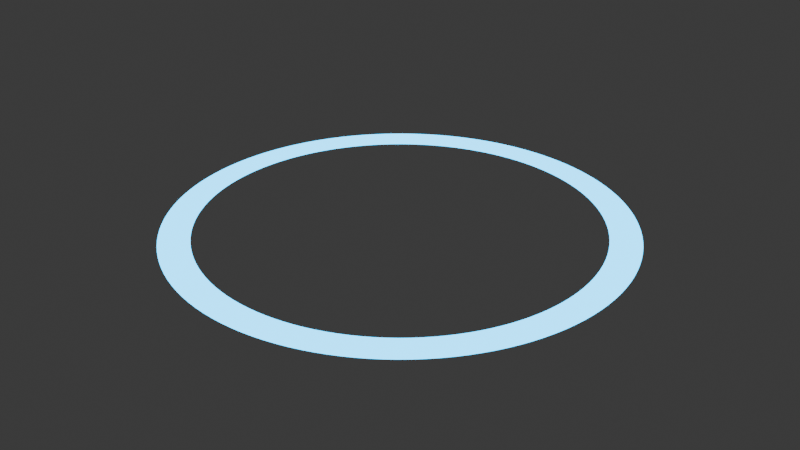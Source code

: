 # Source: ring.blend  (saved by Blender 4.1.24; exported with 4.5.12 LTS)
import bpy
from mathutils import Matrix  # noqa: F401  (used for matrix-valued properties, if any)

bpy.ops.wm.read_factory_settings(use_empty=True)
scene = bpy.context.scene
scene.name = 'Scene'

# ---- collections
col_collection = bpy.data.collections.new('Collection'); scene.collection.children.link(col_collection)

# ---- materials (node trees are filled in below, after node groups)
mat_seed = bpy.data.materials.new('seed')
mat_seed.alpha_threshold = 0.0
mat_seed.use_transparent_shadow = False
mat_seed.roughness = 0.5
mat_seed.line_color = (0.0, 0.0, 0.0, 1.0)

# ---- material node trees
mat_seed.use_nodes = True; mat_seed.node_tree.nodes.clear()
_N = mat_seed.node_tree.nodes; _L = mat_seed.node_tree.links
n0 = _N.new('ShaderNodeOutputMaterial'); n0.name = 'Material Output'; n0.location = (300, 300)
n1 = _N.new('ShaderNodeBsdfPrincipled'); n1.name = 'Principled BSDF'; n1.location = (10, 300)
n1.inputs[0].default_value = (0.0, 0.0, 0.0, 1.0)
n1.inputs[3].default_value = 1.0
n1.inputs[27].default_value = (0.0, 0.5218, 1.0, 1.0)
n1.inputs[28].default_value = 5.0
_L.new(n1.outputs[0], n0.inputs[0])
n0.is_active_output = True

# ---- world
world_world = bpy.data.worlds.new('World'); scene.world = world_world
world_world.use_nodes = True; world_world.node_tree.nodes.clear()
_N = world_world.node_tree.nodes; _L = world_world.node_tree.links
n0 = _N.new('ShaderNodeOutputWorld'); n0.name = 'World Output'; n0.location = (300, 300)
n1 = _N.new('ShaderNodeBackground'); n1.name = 'Background'; n1.location = (10, 300)
n1.inputs[0].default_value = (0.05088, 0.05088, 0.05088, 1.0)
_L.new(n1.outputs[0], n0.inputs[0])
n0.is_active_output = True
world_world.color = (0.05088, 0.05088, 0.05088)
world_world.use_sun_shadow = False
world_world.sun_shadow_jitter_overblur = 0.0

# ---- meshes
me_circle = bpy.data.meshes.new('Circle')
me_circle.from_pydata([(1.202e-09, -1.0, 0.0006454), (-0.1951, -0.9808, 0.0006454), (-0.3827, -0.9239, 0.0006454), (-0.5556, -0.8315, 0.0006454), (-0.7071, -0.7071, 0.0006454), (-0.8315, -0.5556, 0.0006454), (-0.9239, -0.3827, 0.0006454), (-0.9808, -0.1951, 0.0006454), (-1.0, 1.395e-08, 0.0006455), (-0.9808, 0.1951, 0.0006455), (-0.9239, 0.3827, 0.0006455), (-0.8315, 0.5556, 0.0006455), (-0.7071, 0.7071, 0.0006455), (-0.5556, 0.8315, 0.0006455), (-0.3827, 0.9239, 0.0006455), (-0.1951, 0.9808, 0.0006455), (1.202e-09, 1.0, 0.0006455), (0.1951, 0.9808, 0.0006455), (0.3827, 0.9239, 0.0006455), (0.5556, 0.8315, 0.0006455), (0.7071, 0.7071, 0.0006455), (0.8315, 0.5556, 0.0006455), (0.9239, 0.3827, 0.0006455), (0.9808, 0.1951, 0.0006455), (1.0, 1.395e-08, 0.0006455), (0.9808, -0.1951, 0.0006454), (0.9239, -0.3827, 0.0006454), (0.8315, -0.5556, 0.0006454), (0.7071, -0.7071, 0.0006454), (0.5556, -0.8315, 0.0006454), (0.3827, -0.9239, 0.0006454), (0.1951, -0.9808, 0.0006454), (1.202e-09, -0.854, 0.0006454), (-0.1666, -0.8376, 0.0006454), (-0.3268, -0.789, 0.0006454), (-0.4744, -0.7101, 0.0006454), (-0.6039, -0.6039, 0.0006454), (-0.7101, -0.4744, 0.0006454), (-0.789, -0.3268, 0.0006454), (-0.8376, -0.1666, 0.0006454), (-0.854, 1.395e-08, 0.0006455), (-0.8376, 0.1666, 0.0006455), (-0.789, 0.3268, 0.0006455), (-0.7101, 0.4744, 0.0006455), (-0.6039, 0.6039, 0.0006455), (-0.4744, 0.7101, 0.0006455), (-0.3268, 0.789, 0.0006455), (-0.1666, 0.8376, 0.0006455), (1.202e-09, 0.854, 0.0006455), (0.1666, 0.8376, 0.0006455), (0.3268, 0.789, 0.0006455), (0.4744, 0.7101, 0.0006455), (0.6039, 0.6039, 0.0006455), (0.7101, 0.4744, 0.0006455), (0.789, 0.3268, 0.0006455), (0.8376, 0.1666, 0.0006455), (0.854, 1.395e-08, 0.0006455), (0.8376, -0.1666, 0.0006454), (0.789, -0.3268, 0.0006454), (0.7101, -0.4744, 0.0006454), (0.6039, -0.6039, 0.0006454), (0.4744, -0.7101, 0.0006454), (0.3268, -0.789, 0.0006454), (0.1666, -0.8376, 0.0006454), (1.202e-09, -1.0, -0.0006455), (-0.1951, -0.9808, -0.0006455), (-0.3827, -0.9239, -0.0006455), (-0.5556, -0.8315, -0.0006455), (-0.7071, -0.7071, -0.0006455), (-0.8315, -0.5556, -0.0006455), (-0.9239, -0.3827, -0.0006455), (-0.9808, -0.1951, -0.0006455), (-1.0, 1.406e-08, -0.0006455), (-0.9808, 0.1951, -0.0006454), (-0.9239, 0.3827, -0.0006454), (-0.8315, 0.5556, -0.0006454), (-0.7071, 0.7071, -0.0006454), (-0.5556, 0.8315, -0.0006454), (-0.3827, 0.9239, -0.0006454), (-0.1951, 0.9808, -0.0006454), (1.202e-09, 1.0, -0.0006454), (0.1951, 0.9808, -0.0006454), (0.3827, 0.9239, -0.0006454), (0.5556, 0.8315, -0.0006454), (0.7071, 0.7071, -0.0006454), (0.8315, 0.5556, -0.0006454), (0.9239, 0.3827, -0.0006454), (0.9808, 0.1951, -0.0006454), (1.0, 1.406e-08, -0.0006455), (0.9808, -0.1951, -0.0006455), (0.9239, -0.3827, -0.0006455), (0.8315, -0.5556, -0.0006455), (0.7071, -0.7071, -0.0006455), (0.5556, -0.8315, -0.0006455), (0.3827, -0.9239, -0.0006455), (0.1951, -0.9808, -0.0006455), (1.202e-09, -0.854, -0.0006455), (-0.1666, -0.8376, -0.0006455), (-0.3268, -0.789, -0.0006455), (-0.4744, -0.7101, -0.0006455), (-0.6039, -0.6039, -0.0006455), (-0.7101, -0.4744, -0.0006455), (-0.789, -0.3268, -0.0006455), (-0.8376, -0.1666, -0.0006455), (-0.854, 1.406e-08, -0.0006455), (-0.8376, 0.1666, -0.0006454), (-0.789, 0.3268, -0.0006454), (-0.7101, 0.4744, -0.0006454), (-0.6039, 0.6039, -0.0006454), (-0.4744, 0.7101, -0.0006454), (-0.3268, 0.789, -0.0006454), (-0.1666, 0.8376, -0.0006454), (1.202e-09, 0.854, -0.0006454), (0.1666, 0.8376, -0.0006454), (0.3268, 0.789, -0.0006454), (0.4744, 0.7101, -0.0006454), (0.6039, 0.6039, -0.0006454), (0.7101, 0.4744, -0.0006454), (0.789, 0.3268, -0.0006454), (0.8376, 0.1666, -0.0006454), (0.854, 1.406e-08, -0.0006455), (0.8376, -0.1666, -0.0006455), (0.789, -0.3268, -0.0006455), (0.7101, -0.4744, -0.0006455), (0.6039, -0.6039, -0.0006455), (0.4744, -0.7101, -0.0006455), (0.3268, -0.789, -0.0006455), (0.1666, -0.8376, -0.0006455)], [], [(0, 31, 63, 32), (19, 18, 50, 51), (6, 5, 37, 38), (20, 19, 51, 52), (7, 6, 38, 39), (21, 20, 52, 53), (8, 7, 39, 40), (22, 21, 53, 54), (9, 8, 40, 41), (23, 22, 54, 55), (10, 9, 41, 42), (24, 23, 55, 56), (11, 10, 42, 43), (25, 24, 56, 57), (12, 11, 43, 44), (26, 25, 57, 58), (13, 12, 44, 45), (27, 26, 58, 59), (14, 13, 45, 46), (1, 0, 32, 33), (28, 27, 59, 60), (15, 14, 46, 47), (2, 1, 33, 34), (29, 28, 60, 61), (16, 15, 47, 48), (3, 2, 34, 35), (30, 29, 61, 62), (17, 16, 48, 49), (4, 3, 35, 36), (31, 30, 62, 63), (18, 17, 49, 50), (5, 4, 36, 37), (64, 96, 127, 95), (83, 115, 114, 82), (70, 102, 101, 69), (84, 116, 115, 83), (71, 103, 102, 70), (85, 117, 116, 84), (72, 104, 103, 71), (86, 118, 117, 85), (73, 105, 104, 72), (87, 119, 118, 86), (74, 106, 105, 73), (88, 120, 119, 87), (75, 107, 106, 74), (89, 121, 120, 88), (76, 108, 107, 75), (90, 122, 121, 89), (77, 109, 108, 76), (91, 123, 122, 90), (78, 110, 109, 77), (65, 97, 96, 64), (92, 124, 123, 91), (79, 111, 110, 78), (66, 98, 97, 65), (93, 125, 124, 92), (80, 112, 111, 79), (67, 99, 98, 66), (94, 126, 125, 93), (81, 113, 112, 80), (68, 100, 99, 67), (95, 127, 126, 94), (82, 114, 113, 81), (69, 101, 100, 68), (47, 111, 112, 48), (22, 86, 85, 21), (48, 112, 113, 49), (23, 87, 86, 22), (49, 113, 114, 50), (24, 88, 87, 23), (50, 114, 115, 51), (25, 89, 88, 24), (51, 115, 116, 52), (26, 90, 89, 25), (52, 116, 117, 53), (27, 91, 90, 26), (1, 65, 64, 0), (53, 117, 118, 54), (28, 92, 91, 27), (2, 66, 65, 1), (54, 118, 119, 55), (29, 93, 92, 28), (3, 67, 66, 2), (55, 119, 120, 56), (30, 94, 93, 29), (4, 68, 67, 3), (56, 120, 121, 57), (31, 95, 94, 30), (5, 69, 68, 4), (57, 121, 122, 58), (0, 64, 95, 31), (6, 70, 69, 5), (58, 122, 123, 59), (32, 96, 97, 33), (7, 71, 70, 6), (59, 123, 124, 60), (33, 97, 98, 34), (8, 72, 71, 7), (60, 124, 125, 61), (34, 98, 99, 35), (9, 73, 72, 8), (61, 125, 126, 62), (35, 99, 100, 36), (10, 74, 73, 9), (62, 126, 127, 63), (36, 100, 101, 37), (11, 75, 74, 10), (63, 127, 96, 32), (37, 101, 102, 38), (12, 76, 75, 11), (38, 102, 103, 39), (13, 77, 76, 12), (39, 103, 104, 40), (14, 78, 77, 13), (40, 104, 105, 41), (15, 79, 78, 14), (41, 105, 106, 42), (16, 80, 79, 15), (42, 106, 107, 43), (17, 81, 80, 16), (43, 107, 108, 44), (18, 82, 81, 17), (44, 108, 109, 45), (19, 83, 82, 18), (45, 109, 110, 46), (20, 84, 83, 19), (46, 110, 111, 47), (21, 85, 84, 20)])
_uv = me_circle.uv_layers.new(name='UVMap')
_uv.uv.foreach_set('vector', [0.0, 0.0, 0.0, 0.0, 0.0, 0.0, 0.0, 0.0, 0.0, 0.0, 0.0, 0.0, 0.0, 0.0, 0.0, 0.0, 0.0, 0.0, 0.0, 0.0, 0.0, 0.0, 0.0, 0.0, 0.0, 0.0, 0.0, 0.0, 0.0, 0.0, 0.0, 0.0, 0.0, 0.0, 0.0, 0.0, 0.0, 0.0, 0.0, 0.0, 0.0, 0.0, 0.0, 0.0, 0.0, 0.0, 0.0, 0.0, 0.0, 0.0, 0.0, 0.0, 0.0, 0.0, 0.0, 0.0, 0.0, 0.0, 0.0, 0.0, 0.0, 0.0, 0.0, 0.0, 0.0, 0.0, 0.0, 0.0, 0.0, 0.0, 0.0, 0.0, 0.0, 0.0, 0.0, 0.0, 0.0, 0.0, 0.0, 0.0, 0.0, 0.0, 0.0, 0.0, 0.0, 0.0, 0.0, 0.0, 0.0, 0.0, 0.0, 0.0, 0.0, 0.0, 0.0, 0.0, 0.0, 0.0, 0.0, 0.0, 0.0, 0.0, 0.0, 0.0, 0.0, 0.0, 0.0, 0.0, 0.0, 0.0, 0.0, 0.0, 0.0, 0.0, 0.0, 0.0, 0.0, 0.0, 0.0, 0.0, 0.0, 0.0, 0.0, 0.0, 0.0, 0.0, 0.0, 0.0, 0.0, 0.0, 0.0, 0.0, 0.0, 0.0, 0.0, 0.0, 0.0, 0.0, 0.0, 0.0, 0.0, 0.0, 0.0, 0.0, 0.0, 0.0, 0.0, 0.0, 0.0, 0.0, 0.0, 0.0, 0.0, 0.0, 0.0, 0.0, 0.0, 0.0, 0.0, 0.0, 0.0, 0.0, 0.0, 0.0, 0.0, 0.0, 0.0, 0.0, 0.0, 0.0, 0.0, 0.0, 0.0, 0.0, 0.0, 0.0, 0.0, 0.0, 0.0, 0.0, 0.0, 0.0, 0.0, 0.0, 0.0, 0.0, 0.0, 0.0, 0.0, 0.0, 0.0, 0.0, 0.0, 0.0, 0.0, 0.0, 0.0, 0.0, 0.0, 0.0, 0.0, 0.0, 0.0, 0.0, 0.0, 0.0, 0.0, 0.0, 0.0, 0.0, 0.0, 0.0, 0.0, 0.0, 0.0, 0.0, 0.0, 0.0, 0.0, 0.0, 0.0, 0.0, 0.0, 0.0, 0.0, 0.0, 0.0, 0.0, 0.0, 0.0, 0.0, 0.0, 0.0, 0.0, 0.0, 0.0, 0.0, 0.0, 0.0, 0.0, 0.0, 0.0, 0.0, 0.0, 0.0, 0.0, 0.0, 0.0, 0.0, 0.0, 0.0, 0.0, 0.0, 0.0, 0.0, 0.0, 0.0, 0.0, 0.0, 0.0, 0.0, 0.0, 0.0, 0.0, 0.0, 0.0, 0.0, 0.0, 0.0, 0.0, 0.0, 0.0, 0.0, 0.0, 0.0, 0.0, 0.0, 0.0, 0.0, 0.0, 0.0, 0.0, 0.0, 0.0, 0.0, 0.0, 0.0, 0.0, 0.0, 0.0, 0.0, 0.0, 0.0, 0.0, 0.0, 0.0, 0.0, 0.0, 0.0, 0.0, 0.0, 0.0, 0.0, 0.0, 0.0, 0.0, 0.0, 0.0, 0.0, 0.0, 0.0, 0.0, 0.0, 0.0, 0.0, 0.0, 0.0, 0.0, 0.0, 0.0, 0.0, 0.0, 0.0, 0.0, 0.0, 0.0, 0.0, 0.0, 0.0, 0.0, 0.0, 0.0, 0.0, 0.0, 0.0, 0.0, 0.0, 0.0, 0.0, 0.0, 0.0, 0.0, 0.0, 0.0, 0.0, 0.0, 0.0, 0.0, 0.0, 0.0, 0.0, 0.0, 0.0, 0.0, 0.0, 0.0, 0.0, 0.0, 0.0, 0.0, 0.0, 0.0, 0.0, 0.0, 0.0, 0.0, 0.0, 0.0, 0.0, 0.0, 0.0, 0.0, 0.0, 0.0, 0.0, 0.0, 0.0, 0.0, 0.0, 0.0, 0.0, 0.0, 0.0, 0.0, 0.0, 0.0, 0.0, 0.0, 0.0, 0.0, 0.0, 0.0, 0.0, 0.0, 0.0, 0.0, 0.0, 0.0, 0.0, 0.0, 0.0, 0.0, 0.0, 0.0, 0.0, 0.0, 0.0, 0.0, 0.0, 0.0, 0.0, 0.0, 0.0, 0.0, 0.0, 0.0, 0.0, 0.0, 0.0, 0.0, 0.0, 0.0, 0.0, 0.0, 0.0, 0.0, 0.0, 0.0, 0.0, 0.0, 0.0, 0.0, 0.0, 0.0, 0.0, 0.0, 0.0, 0.0, 0.0, 0.0, 0.0, 0.0, 0.0, 0.0, 0.0, 0.0, 0.0, 0.0, 0.0, 0.0, 0.0, 0.0, 0.0, 0.0, 0.0, 0.0, 0.0, 0.0, 0.0, 0.0, 0.0, 0.0, 0.0, 0.0, 0.0, 0.0, 0.0, 0.0, 0.0, 0.0, 0.0, 0.0, 0.0, 0.0, 0.0, 0.0, 0.0, 0.0, 0.0, 0.0, 0.0, 0.0, 0.0, 0.0, 0.0, 0.0, 0.0, 0.0, 0.0, 0.0, 0.0, 0.0, 0.0, 0.0, 0.0, 0.0, 0.0, 0.0, 0.0, 0.0, 0.0, 0.0, 0.0, 0.0, 0.0, 0.0, 0.0, 0.0, 0.0, 0.0, 0.0, 0.0, 0.0, 0.0, 0.0, 0.0, 0.0, 0.0, 0.0, 0.0, 0.0, 0.0, 0.0, 0.0, 0.0, 0.0, 0.0, 0.0, 0.0, 0.0, 0.0, 0.0, 0.0, 0.0, 0.0, 0.0, 0.0, 0.0, 0.0, 0.0, 0.0, 0.0, 0.0, 0.0, 0.0, 0.0, 0.0, 0.0, 0.0, 0.0, 0.0, 0.0, 0.0, 0.0, 0.0, 0.0, 0.0, 0.0, 0.0, 0.0, 0.0, 0.0, 0.0, 0.0, 0.0, 0.0, 0.0, 0.0, 0.0, 0.0, 0.0, 0.0, 0.0, 0.0, 0.0, 0.0, 0.0, 0.0, 0.0, 0.0, 0.0, 0.0, 0.0, 0.0, 0.0, 0.0, 0.0, 0.0, 0.0, 0.0, 0.0, 0.0, 0.0, 0.0, 0.0, 0.0, 0.0, 0.0, 0.0, 0.0, 0.0, 0.0, 0.0, 0.0, 0.0, 0.0, 0.0, 0.0, 0.0, 0.0, 0.0, 0.0, 0.0, 0.0, 0.0, 0.0, 0.0, 0.0, 0.0, 0.0, 0.0, 0.0, 0.0, 0.0, 0.0, 0.0, 0.0, 0.0, 0.0, 0.0, 0.0, 0.0, 0.0, 0.0, 0.0, 0.0, 0.0, 0.0, 0.0, 0.0, 0.0, 0.0, 0.0, 0.0, 0.0, 0.0, 0.0, 0.0, 0.0, 0.0, 0.0, 0.0, 0.0, 0.0, 0.0, 0.0, 0.0, 0.0, 0.0, 0.0, 0.0, 0.0, 0.0, 0.0, 0.0, 0.0, 0.0, 0.0, 0.0, 0.0, 0.0, 0.0, 0.0, 0.0, 0.0, 0.0, 0.0, 0.0, 0.0, 0.0, 0.0, 0.0, 0.0, 0.0, 0.0, 0.0, 0.0, 0.0, 0.0, 0.0, 0.0, 0.0, 0.0, 0.0, 0.0, 0.0, 0.0, 0.0, 0.0, 0.0, 0.0, 0.0, 0.0, 0.0, 0.0, 0.0, 0.0, 0.0, 0.0, 0.0, 0.0, 0.0, 0.0, 0.0, 0.0, 0.0, 0.0, 0.0, 0.0, 0.0, 0.0, 0.0, 0.0, 0.0, 0.0, 0.0, 0.0, 0.0, 0.0, 0.0, 0.0, 0.0, 0.0, 0.0, 0.0, 0.0, 0.0, 0.0, 0.0, 0.0, 0.0, 0.0, 0.0, 0.0, 0.0, 0.0, 0.0, 0.0, 0.0, 0.0, 0.0, 0.0, 0.0, 0.0, 0.0, 0.0, 0.0, 0.0, 0.0, 0.0, 0.0, 0.0, 0.0, 0.0, 0.0, 0.0, 0.0, 0.0, 0.0, 0.0, 0.0, 0.0, 0.0, 0.0, 0.0, 0.0, 0.0, 0.0, 0.0, 0.0, 0.0, 0.0, 0.0, 0.0, 0.0, 0.0, 0.0, 0.0, 0.0, 0.0, 0.0, 0.0, 0.0, 0.0, 0.0, 0.0, 0.0, 0.0, 0.0, 0.0, 0.0, 0.0, 0.0, 0.0, 0.0, 0.0, 0.0, 0.0, 0.0, 0.0, 0.0, 0.0, 0.0, 0.0, 0.0, 0.0, 0.0, 0.0, 0.0, 0.0, 0.0, 0.0, 0.0, 0.0, 0.0, 0.0, 0.0, 0.0, 0.0, 0.0, 0.0, 0.0, 0.0, 0.0, 0.0, 0.0, 0.0, 0.0, 0.0, 0.0, 0.0, 0.0, 0.0, 0.0, 0.0, 0.0, 0.0, 0.0, 0.0, 0.0, 0.0, 0.0, 0.0, 0.0, 0.0, 0.0, 0.0, 0.0, 0.0, 0.0, 0.0, 0.0, 0.0, 0.0, 0.0, 0.0, 0.0, 0.0, 0.0, 0.0, 0.0, 0.0, 0.0, 0.0, 0.0, 0.0, 0.0, 0.0, 0.0, 0.0, 0.0, 0.0, 0.0, 0.0, 0.0, 0.0, 0.0, 0.0, 0.0, 0.0, 0.0, 0.0, 0.0, 0.0, 0.0, 0.0, 0.0, 0.0, 0.0, 0.0, 0.0, 0.0, 0.0, 0.0, 0.0, 0.0, 0.0, 0.0, 0.0, 0.0, 0.0, 0.0, 0.0, 0.0, 0.0, 0.0, 0.0, 0.0, 0.0, 0.0, 0.0, 0.0, 0.0, 0.0, 0.0, 0.0, 0.0, 0.0, 0.0, 0.0, 0.0, 0.0, 0.0, 0.0, 0.0, 0.0, 0.0, 0.0, 0.0, 0.0, 0.0, 0.0, 0.0, 0.0, 0.0, 0.0, 0.0, 0.0, 0.0, 0.0, 0.0, 0.0, 0.0, 0.0, 0.0, 0.0, 0.0, 0.0, 0.0, 0.0, 0.0, 0.0, 0.0, 0.0, 0.0, 0.0, 0.0, 0.0, 0.0, 0.0, 0.0, 0.0, 0.0, 0.0, 0.0, 0.0, 0.0, 0.0, 0.0, 0.0, 0.0, 0.0, 0.0, 0.0, 0.0, 0.0, 0.0, 0.0, 0.0, 0.0, 0.0, 0.0, 0.0, 0.0, 0.0, 0.0, 0.0, 0.0, 0.0, 0.0, 0.0, 0.0, 0.0, 0.0, 0.0, 0.0, 0.0, 0.0, 0.0, 0.0, 0.0, 0.0, 0.0, 0.0, 0.0, 0.0, 0.0, 0.0, 0.0, 0.0, 0.0, 0.0, 0.0, 0.0])
me_circle.materials.append(mat_seed)
me_circle.update()

# ---- objects
ob_noseed = bpy.data.objects.new('NoSeed', me_circle)

# ---- transforms, parenting, visibility, modifiers, constraints
ob_noseed.location = (0.0, 0.0, 0.0)
ob_noseed.scale = (15.49, 15.49, 15.49)
_m = ob_noseed.modifiers.new('Subdivision', 'SUBSURF')
_m.levels = 2

# ---- collection membership
col_collection.objects.link(ob_noseed)

# ---- scene / render settings (as saved in the file)
scene.frame_start = 1; scene.frame_end = 250; scene.frame_set(1)
scene.render.engine = 'BLENDER_EEVEE_NEXT'
scene.render.fps = 30
scene.cycles.sampling_pattern = 'TABULATED_SOBOL'
scene.eevee.use_gtao = True
scene.eevee.ray_tracing_options.trace_max_roughness = 0.0
bpy.context.view_layer.update()

# ---- added for rendering (the .blend has no active camera): camera
cam_auto = bpy.data.cameras.new('AutoCamera')
cam_auto.lens = 50.0
cam_auto.sensor_width = 36.0
cam_auto.clip_end = 1000.0
ob_auto_camera = bpy.data.objects.new('AutoCamera', cam_auto)
scene.collection.objects.link(ob_auto_camera)
ob_auto_camera.location = (40.5439, -48.6527, 32.4351)
ob_auto_camera.rotation_euler = (1.09748, -7.21219e-08, 0.694738)
scene.camera = ob_auto_camera
bpy.context.view_layer.update()
